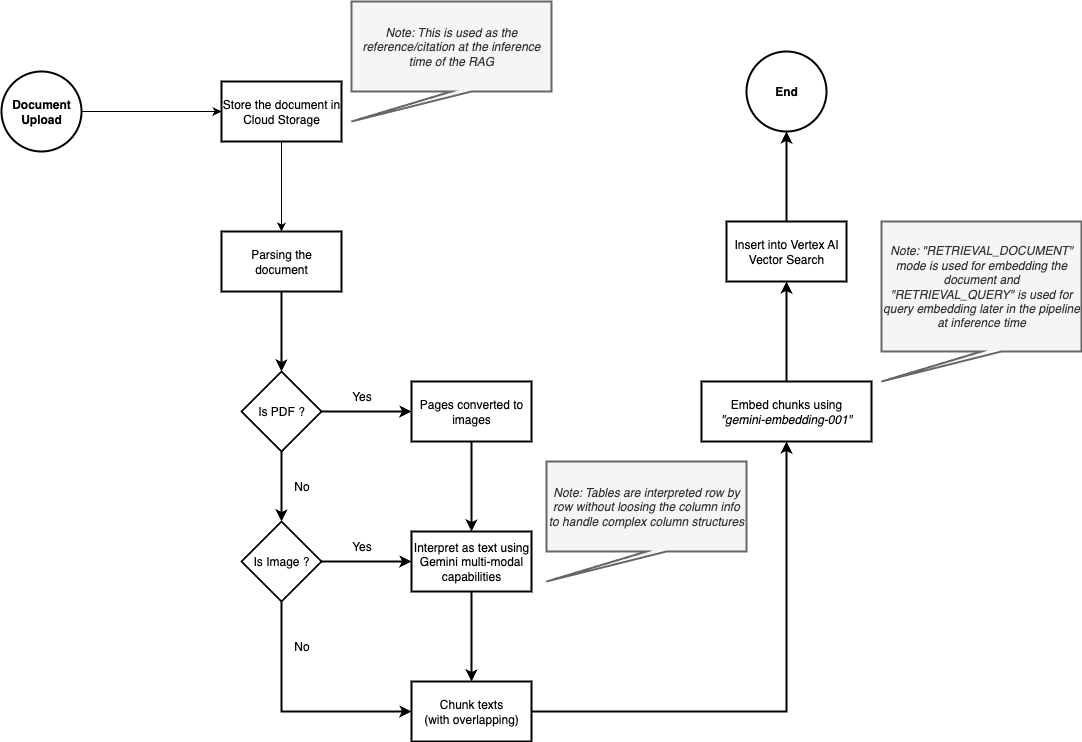

The diagram above was exported from draw.io. Its source (the exported page's mxGraphModel, read from the mxfile embedded in the PNG):
<mxGraphModel dx="1773" dy="644" grid="1" gridSize="10" guides="1" tooltips="1" connect="1" arrows="1" fold="1" page="1" pageScale="1" pageWidth="827" pageHeight="1169" math="0" shadow="0">
  <root>
    <mxCell id="0" />
    <mxCell id="1" parent="0" />
    <mxCell id="qK5i4zM99Y1fDx9AwctD-38" style="edgeStyle=orthogonalEdgeStyle;rounded=0;orthogonalLoop=1;jettySize=auto;html=1;entryX=0.5;entryY=1;entryDx=0;entryDy=0;strokeWidth=2;" edge="1" parent="1" source="qK5i4zM99Y1fDx9AwctD-3" target="qK5i4zM99Y1fDx9AwctD-37">
      <mxGeometry relative="1" as="geometry" />
    </mxCell>
    <mxCell id="qK5i4zM99Y1fDx9AwctD-3" value="Insert into Vertex AI Vector Search" style="rounded=0;whiteSpace=wrap;html=1;strokeWidth=2;" vertex="1" parent="1">
      <mxGeometry x="595" y="440" width="120" height="60" as="geometry" />
    </mxCell>
    <mxCell id="jJqbm_KlewI2kJdqSikG-2" style="edgeStyle=orthogonalEdgeStyle;rounded=0;orthogonalLoop=1;jettySize=auto;html=1;" edge="1" parent="1" source="qK5i4zM99Y1fDx9AwctD-9" target="jJqbm_KlewI2kJdqSikG-1">
      <mxGeometry relative="1" as="geometry" />
    </mxCell>
    <mxCell id="qK5i4zM99Y1fDx9AwctD-9" value="&lt;b&gt;Document Upload&lt;/b&gt;" style="ellipse;whiteSpace=wrap;html=1;aspect=fixed;strokeWidth=2;" vertex="1" parent="1">
      <mxGeometry x="-130" y="290" width="80" height="80" as="geometry" />
    </mxCell>
    <mxCell id="qK5i4zM99Y1fDx9AwctD-16" style="edgeStyle=orthogonalEdgeStyle;rounded=0;orthogonalLoop=1;jettySize=auto;html=1;entryX=0.5;entryY=0;entryDx=0;entryDy=0;strokeWidth=2;" edge="1" parent="1" source="qK5i4zM99Y1fDx9AwctD-10" target="qK5i4zM99Y1fDx9AwctD-14">
      <mxGeometry relative="1" as="geometry" />
    </mxCell>
    <mxCell id="qK5i4zM99Y1fDx9AwctD-10" value="Parsing the &lt;br&gt;document" style="rounded=0;whiteSpace=wrap;html=1;strokeWidth=2;" vertex="1" parent="1">
      <mxGeometry x="90" y="450" width="120" height="60" as="geometry" />
    </mxCell>
    <mxCell id="qK5i4zM99Y1fDx9AwctD-18" style="edgeStyle=orthogonalEdgeStyle;rounded=0;orthogonalLoop=1;jettySize=auto;html=1;strokeWidth=2;" edge="1" parent="1" source="qK5i4zM99Y1fDx9AwctD-14" target="qK5i4zM99Y1fDx9AwctD-17">
      <mxGeometry relative="1" as="geometry" />
    </mxCell>
    <mxCell id="qK5i4zM99Y1fDx9AwctD-20" style="edgeStyle=orthogonalEdgeStyle;rounded=0;orthogonalLoop=1;jettySize=auto;html=1;entryX=0.5;entryY=0;entryDx=0;entryDy=0;strokeWidth=2;" edge="1" parent="1" source="qK5i4zM99Y1fDx9AwctD-14" target="qK5i4zM99Y1fDx9AwctD-19">
      <mxGeometry relative="1" as="geometry" />
    </mxCell>
    <mxCell id="qK5i4zM99Y1fDx9AwctD-14" value="Is PDF ?" style="rhombus;whiteSpace=wrap;html=1;strokeWidth=2;" vertex="1" parent="1">
      <mxGeometry x="110" y="590" width="80" height="80" as="geometry" />
    </mxCell>
    <mxCell id="qK5i4zM99Y1fDx9AwctD-22" style="edgeStyle=orthogonalEdgeStyle;rounded=0;orthogonalLoop=1;jettySize=auto;html=1;entryX=0.5;entryY=0;entryDx=0;entryDy=0;strokeWidth=2;" edge="1" parent="1" source="qK5i4zM99Y1fDx9AwctD-17" target="qK5i4zM99Y1fDx9AwctD-21">
      <mxGeometry relative="1" as="geometry" />
    </mxCell>
    <mxCell id="qK5i4zM99Y1fDx9AwctD-17" value="Pages converted to images" style="rounded=0;whiteSpace=wrap;html=1;strokeWidth=2;" vertex="1" parent="1">
      <mxGeometry x="280" y="600" width="120" height="60" as="geometry" />
    </mxCell>
    <mxCell id="qK5i4zM99Y1fDx9AwctD-23" style="edgeStyle=orthogonalEdgeStyle;rounded=0;orthogonalLoop=1;jettySize=auto;html=1;entryX=0;entryY=0.5;entryDx=0;entryDy=0;strokeWidth=2;" edge="1" parent="1" source="qK5i4zM99Y1fDx9AwctD-19" target="qK5i4zM99Y1fDx9AwctD-21">
      <mxGeometry relative="1" as="geometry" />
    </mxCell>
    <mxCell id="qK5i4zM99Y1fDx9AwctD-27" style="edgeStyle=orthogonalEdgeStyle;rounded=0;orthogonalLoop=1;jettySize=auto;html=1;entryX=0;entryY=0.5;entryDx=0;entryDy=0;strokeWidth=2;" edge="1" parent="1" source="qK5i4zM99Y1fDx9AwctD-19" target="qK5i4zM99Y1fDx9AwctD-26">
      <mxGeometry relative="1" as="geometry">
        <Array as="points">
          <mxPoint x="150" y="930" />
        </Array>
      </mxGeometry>
    </mxCell>
    <mxCell id="qK5i4zM99Y1fDx9AwctD-19" value="Is Image ?" style="rhombus;whiteSpace=wrap;html=1;strokeWidth=2;" vertex="1" parent="1">
      <mxGeometry x="110" y="740" width="80" height="80" as="geometry" />
    </mxCell>
    <mxCell id="qK5i4zM99Y1fDx9AwctD-32" style="edgeStyle=orthogonalEdgeStyle;rounded=0;orthogonalLoop=1;jettySize=auto;html=1;entryX=0.5;entryY=0;entryDx=0;entryDy=0;strokeWidth=2;" edge="1" parent="1" source="qK5i4zM99Y1fDx9AwctD-21" target="qK5i4zM99Y1fDx9AwctD-26">
      <mxGeometry relative="1" as="geometry" />
    </mxCell>
    <mxCell id="qK5i4zM99Y1fDx9AwctD-21" value="Interpret as text using Gemini multi-modal capabilities" style="rounded=0;whiteSpace=wrap;html=1;strokeWidth=2;" vertex="1" parent="1">
      <mxGeometry x="280" y="750" width="120" height="60" as="geometry" />
    </mxCell>
    <mxCell id="qK5i4zM99Y1fDx9AwctD-24" value="Yes" style="text;html=1;align=center;verticalAlign=middle;resizable=0;points=[];autosize=1;strokeColor=none;fillColor=none;strokeWidth=2;" vertex="1" parent="1">
      <mxGeometry x="210" y="600" width="40" height="30" as="geometry" />
    </mxCell>
    <mxCell id="qK5i4zM99Y1fDx9AwctD-25" value="Yes" style="text;html=1;align=center;verticalAlign=middle;resizable=0;points=[];autosize=1;strokeColor=none;fillColor=none;strokeWidth=2;" vertex="1" parent="1">
      <mxGeometry x="210" y="750" width="40" height="30" as="geometry" />
    </mxCell>
    <mxCell id="qK5i4zM99Y1fDx9AwctD-31" style="edgeStyle=orthogonalEdgeStyle;rounded=0;orthogonalLoop=1;jettySize=auto;html=1;entryX=0.5;entryY=1;entryDx=0;entryDy=0;strokeWidth=2;" edge="1" parent="1" source="qK5i4zM99Y1fDx9AwctD-26" target="qK5i4zM99Y1fDx9AwctD-30">
      <mxGeometry relative="1" as="geometry" />
    </mxCell>
    <mxCell id="qK5i4zM99Y1fDx9AwctD-26" value="Chunk texts&lt;br&gt;(with overlapping)" style="rounded=0;whiteSpace=wrap;html=1;strokeWidth=2;" vertex="1" parent="1">
      <mxGeometry x="280" y="900" width="120" height="60" as="geometry" />
    </mxCell>
    <mxCell id="qK5i4zM99Y1fDx9AwctD-28" value="No" style="text;html=1;align=center;verticalAlign=middle;resizable=0;points=[];autosize=1;strokeColor=none;fillColor=none;strokeWidth=2;" vertex="1" parent="1">
      <mxGeometry x="150" y="690" width="40" height="30" as="geometry" />
    </mxCell>
    <mxCell id="qK5i4zM99Y1fDx9AwctD-29" value="No" style="text;html=1;align=center;verticalAlign=middle;resizable=0;points=[];autosize=1;strokeColor=none;fillColor=none;strokeWidth=2;" vertex="1" parent="1">
      <mxGeometry x="150" y="850" width="40" height="30" as="geometry" />
    </mxCell>
    <mxCell id="qK5i4zM99Y1fDx9AwctD-36" style="edgeStyle=orthogonalEdgeStyle;rounded=0;orthogonalLoop=1;jettySize=auto;html=1;exitX=0.5;exitY=0;exitDx=0;exitDy=0;entryX=0.5;entryY=1;entryDx=0;entryDy=0;strokeWidth=2;" edge="1" parent="1" source="qK5i4zM99Y1fDx9AwctD-30" target="qK5i4zM99Y1fDx9AwctD-3">
      <mxGeometry relative="1" as="geometry" />
    </mxCell>
    <mxCell id="qK5i4zM99Y1fDx9AwctD-30" value="Embed chunks using&lt;br&gt;&lt;i style=&quot;&quot;&gt;&quot;gemini-embedding-001&quot;&lt;/i&gt;" style="rounded=0;whiteSpace=wrap;html=1;strokeWidth=2;" vertex="1" parent="1">
      <mxGeometry x="570" y="600" width="170" height="60" as="geometry" />
    </mxCell>
    <mxCell id="qK5i4zM99Y1fDx9AwctD-33" value="&lt;i&gt;Note: &quot;RETRIEVAL_DOCUMENT&quot; mode is used for embedding the document and &quot;RETRIEVAL_QUERY&quot; is used for query embedding later in the pipeline at inference time&lt;/i&gt;" style="shape=callout;whiteSpace=wrap;html=1;perimeter=calloutPerimeter;position2=0;fillColor=#f5f5f5;fontColor=#333333;strokeColor=#666666;strokeWidth=2;" vertex="1" parent="1">
      <mxGeometry x="750" y="440" width="200" height="160" as="geometry" />
    </mxCell>
    <mxCell id="qK5i4zM99Y1fDx9AwctD-37" value="&lt;b&gt;End&lt;/b&gt;" style="ellipse;whiteSpace=wrap;html=1;aspect=fixed;strokeWidth=2;" vertex="1" parent="1">
      <mxGeometry x="615" y="270" width="80" height="80" as="geometry" />
    </mxCell>
    <mxCell id="qK5i4zM99Y1fDx9AwctD-39" value="&lt;i&gt;Note: Tables are interpreted row by row without loosing the column info to handle complex column structures&lt;/i&gt;" style="shape=callout;whiteSpace=wrap;html=1;perimeter=calloutPerimeter;position2=0;fillColor=#f5f5f5;fontColor=#333333;strokeColor=#666666;strokeWidth=2;" vertex="1" parent="1">
      <mxGeometry x="415" y="680" width="200" height="120" as="geometry" />
    </mxCell>
    <mxCell id="jJqbm_KlewI2kJdqSikG-3" style="edgeStyle=orthogonalEdgeStyle;rounded=0;orthogonalLoop=1;jettySize=auto;html=1;" edge="1" parent="1" source="jJqbm_KlewI2kJdqSikG-1" target="qK5i4zM99Y1fDx9AwctD-10">
      <mxGeometry relative="1" as="geometry" />
    </mxCell>
    <mxCell id="jJqbm_KlewI2kJdqSikG-1" value="Store the document in Cloud Storage" style="rounded=0;whiteSpace=wrap;html=1;strokeWidth=2;" vertex="1" parent="1">
      <mxGeometry x="90" y="300" width="120" height="60" as="geometry" />
    </mxCell>
    <mxCell id="jJqbm_KlewI2kJdqSikG-5" value="&lt;i&gt;Note: This is used as the reference/citation at the inference time of the RAG&lt;/i&gt;" style="shape=callout;whiteSpace=wrap;html=1;perimeter=calloutPerimeter;position2=0;fillColor=#f5f5f5;fontColor=#333333;strokeColor=#666666;strokeWidth=2;" vertex="1" parent="1">
      <mxGeometry x="220" y="220" width="200" height="120" as="geometry" />
    </mxCell>
  </root>
</mxGraphModel>